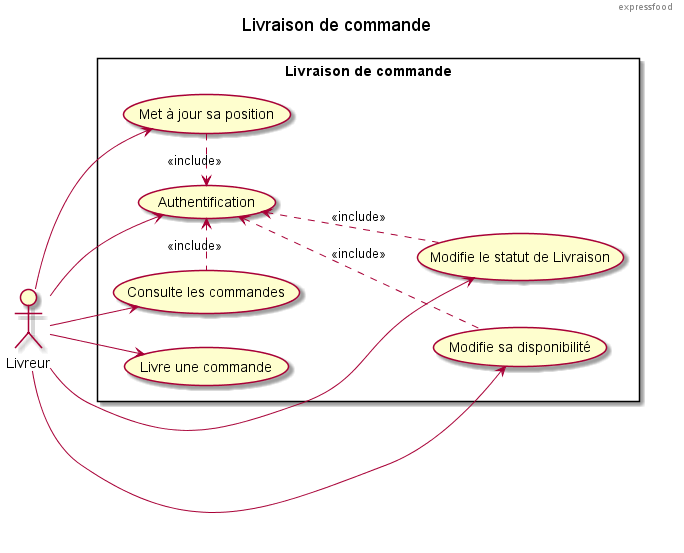

The diagram above was rendered by PlantUML. Its source (embedded in the PNG):
@startuml
header expressfood
title Livraison de commande
left to right direction
skinparam packageStyle rectangle
actor Livreur
rectangle "Livraison de commande" {
  :Livreur: --> (Met à jour sa position)
  :Livreur: --> (Modifie le statut de Livraison)
  :Livreur: --> (Authentification)
  :Livreur: --> (Livre une commande)
  :Livreur: --> (Modifie sa disponibilité)
  :Livreur: --> (Consulte les commandes)

  (Met à jour sa position) .> (Authentification) : <<include >>
  (Authentification) <.. (Modifie le statut de Livraison) : <<include>>
  (Authentification) <.. (Modifie sa disponibilité) : <<include>>
  (Authentification) <. (Consulte les commandes) : <<include>>
  

}
@enduml